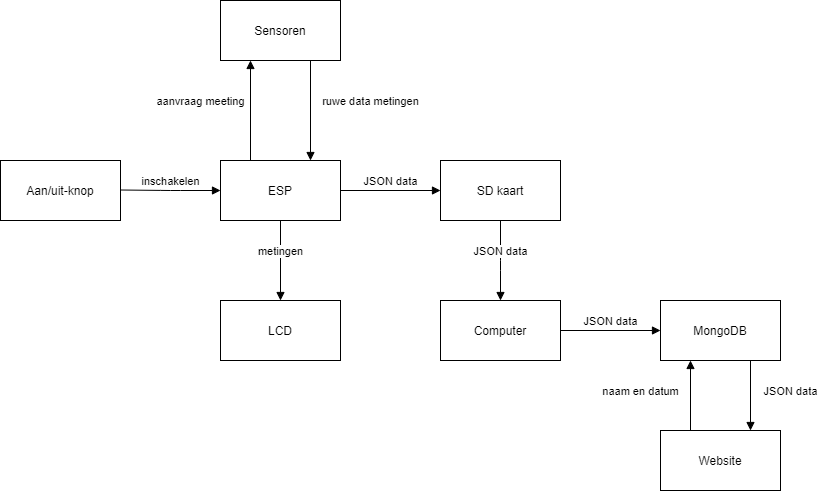

The diagram above was exported from draw.io. Its source (the exported page's mxGraphModel, read from the mxfile embedded in the PNG):
<mxGraphModel dx="766" dy="969" grid="1" gridSize="10" guides="1" tooltips="1" connect="1" arrows="1" fold="1" page="1" pageScale="1" pageWidth="827" pageHeight="1169" math="0" shadow="0">
  <root>
    <mxCell id="0" />
    <mxCell id="1" parent="0" />
    <mxCell id="5vOnl-Bp9BRZOPpWkiGO-1" value="ESP" style="rounded=0;whiteSpace=wrap;html=1;" parent="1" vertex="1">
      <mxGeometry x="280" y="250" width="120" height="60" as="geometry" />
    </mxCell>
    <mxCell id="5vOnl-Bp9BRZOPpWkiGO-2" value="Aan/uit-knop" style="rounded=0;whiteSpace=wrap;html=1;" parent="1" vertex="1">
      <mxGeometry x="60" y="250" width="120" height="60" as="geometry" />
    </mxCell>
    <mxCell id="5vOnl-Bp9BRZOPpWkiGO-3" value="Sensoren" style="rounded=0;whiteSpace=wrap;html=1;" parent="1" vertex="1">
      <mxGeometry x="280" y="90" width="120" height="60" as="geometry" />
    </mxCell>
    <mxCell id="zkhynRD1gQ7EJMzs52ZW-7" value="inschakelen" style="html=1;verticalAlign=bottom;endArrow=block;entryX=0;entryY=0.5;entryDx=0;entryDy=0;" edge="1" parent="1" target="5vOnl-Bp9BRZOPpWkiGO-1">
      <mxGeometry width="80" relative="1" as="geometry">
        <mxPoint x="180" y="279.5" as="sourcePoint" />
        <mxPoint x="260" y="279.5" as="targetPoint" />
        <Array as="points">
          <mxPoint x="230" y="280" />
        </Array>
      </mxGeometry>
    </mxCell>
    <mxCell id="zkhynRD1gQ7EJMzs52ZW-8" value="aanvraag meeting" style="html=1;verticalAlign=bottom;endArrow=block;exitX=0.25;exitY=0;exitDx=0;exitDy=0;entryX=0.25;entryY=1;entryDx=0;entryDy=0;" edge="1" parent="1" source="5vOnl-Bp9BRZOPpWkiGO-1" target="5vOnl-Bp9BRZOPpWkiGO-3">
      <mxGeometry y="50" width="80" relative="1" as="geometry">
        <mxPoint x="290" y="330" as="sourcePoint" />
        <mxPoint x="370" y="330" as="targetPoint" />
        <mxPoint as="offset" />
      </mxGeometry>
    </mxCell>
    <mxCell id="zkhynRD1gQ7EJMzs52ZW-9" value="ruwe data metingen" style="html=1;verticalAlign=bottom;endArrow=block;exitX=0.75;exitY=1;exitDx=0;exitDy=0;" edge="1" parent="1" source="5vOnl-Bp9BRZOPpWkiGO-3">
      <mxGeometry y="60" width="80" relative="1" as="geometry">
        <mxPoint x="290" y="330" as="sourcePoint" />
        <mxPoint x="370" y="250" as="targetPoint" />
        <mxPoint as="offset" />
      </mxGeometry>
    </mxCell>
    <mxCell id="zkhynRD1gQ7EJMzs52ZW-10" value="SD kaart" style="rounded=0;whiteSpace=wrap;html=1;" vertex="1" parent="1">
      <mxGeometry x="500" y="250" width="120" height="60" as="geometry" />
    </mxCell>
    <mxCell id="zkhynRD1gQ7EJMzs52ZW-12" value="JSON data" style="html=1;verticalAlign=bottom;endArrow=block;exitX=1;exitY=0.5;exitDx=0;exitDy=0;entryX=0;entryY=0.5;entryDx=0;entryDy=0;" edge="1" parent="1" source="5vOnl-Bp9BRZOPpWkiGO-1" target="zkhynRD1gQ7EJMzs52ZW-10">
      <mxGeometry width="80" relative="1" as="geometry">
        <mxPoint x="290" y="330" as="sourcePoint" />
        <mxPoint x="370" y="330" as="targetPoint" />
        <mxPoint as="offset" />
      </mxGeometry>
    </mxCell>
    <mxCell id="zkhynRD1gQ7EJMzs52ZW-13" value="Computer" style="rounded=0;whiteSpace=wrap;html=1;" vertex="1" parent="1">
      <mxGeometry x="500" y="390" width="120" height="60" as="geometry" />
    </mxCell>
    <mxCell id="zkhynRD1gQ7EJMzs52ZW-14" value="MongoDB" style="rounded=0;whiteSpace=wrap;html=1;" vertex="1" parent="1">
      <mxGeometry x="720" y="390" width="120" height="60" as="geometry" />
    </mxCell>
    <mxCell id="zkhynRD1gQ7EJMzs52ZW-15" value="JSON data" style="html=1;verticalAlign=bottom;endArrow=block;exitX=0.5;exitY=1;exitDx=0;exitDy=0;entryX=0.5;entryY=0;entryDx=0;entryDy=0;" edge="1" parent="1" source="zkhynRD1gQ7EJMzs52ZW-10" target="zkhynRD1gQ7EJMzs52ZW-13">
      <mxGeometry width="80" relative="1" as="geometry">
        <mxPoint x="260" y="390" as="sourcePoint" />
        <mxPoint x="340" y="390" as="targetPoint" />
        <Array as="points">
          <mxPoint x="560" y="350" />
        </Array>
      </mxGeometry>
    </mxCell>
    <mxCell id="zkhynRD1gQ7EJMzs52ZW-16" value="JSON data" style="html=1;verticalAlign=bottom;endArrow=block;exitX=1;exitY=0.5;exitDx=0;exitDy=0;entryX=0;entryY=0.5;entryDx=0;entryDy=0;" edge="1" parent="1" source="zkhynRD1gQ7EJMzs52ZW-13" target="zkhynRD1gQ7EJMzs52ZW-14">
      <mxGeometry width="80" relative="1" as="geometry">
        <mxPoint x="700" y="380" as="sourcePoint" />
        <mxPoint x="780" y="380" as="targetPoint" />
      </mxGeometry>
    </mxCell>
    <mxCell id="zkhynRD1gQ7EJMzs52ZW-17" value="LCD" style="rounded=0;whiteSpace=wrap;html=1;" vertex="1" parent="1">
      <mxGeometry x="280" y="390" width="120" height="60" as="geometry" />
    </mxCell>
    <mxCell id="zkhynRD1gQ7EJMzs52ZW-18" value="metingen" style="html=1;verticalAlign=bottom;endArrow=block;exitX=0.5;exitY=1;exitDx=0;exitDy=0;entryX=0.5;entryY=0;entryDx=0;entryDy=0;" edge="1" parent="1" source="5vOnl-Bp9BRZOPpWkiGO-1" target="zkhynRD1gQ7EJMzs52ZW-17">
      <mxGeometry width="80" relative="1" as="geometry">
        <mxPoint x="300" y="390" as="sourcePoint" />
        <mxPoint x="380" y="390" as="targetPoint" />
      </mxGeometry>
    </mxCell>
    <mxCell id="zkhynRD1gQ7EJMzs52ZW-19" value="Website" style="rounded=0;whiteSpace=wrap;html=1;" vertex="1" parent="1">
      <mxGeometry x="720" y="520" width="120" height="60" as="geometry" />
    </mxCell>
    <mxCell id="zkhynRD1gQ7EJMzs52ZW-20" value="naam en datum" style="html=1;verticalAlign=bottom;endArrow=block;exitX=0.25;exitY=0;exitDx=0;exitDy=0;entryX=0.25;entryY=1;entryDx=0;entryDy=0;" edge="1" parent="1">
      <mxGeometry x="-0.1429" y="50" width="80" relative="1" as="geometry">
        <mxPoint x="750" y="520" as="sourcePoint" />
        <mxPoint x="750" y="450" as="targetPoint" />
        <mxPoint as="offset" />
      </mxGeometry>
    </mxCell>
    <mxCell id="zkhynRD1gQ7EJMzs52ZW-21" value="JSON data" style="html=1;verticalAlign=bottom;endArrow=block;exitX=0.75;exitY=1;exitDx=0;exitDy=0;entryX=0.75;entryY=0;entryDx=0;entryDy=0;" edge="1" parent="1" source="zkhynRD1gQ7EJMzs52ZW-14" target="zkhynRD1gQ7EJMzs52ZW-19">
      <mxGeometry x="0.1429" y="40" width="80" relative="1" as="geometry">
        <mxPoint x="520" y="390" as="sourcePoint" />
        <mxPoint x="600" y="390" as="targetPoint" />
        <mxPoint as="offset" />
      </mxGeometry>
    </mxCell>
  </root>
</mxGraphModel>